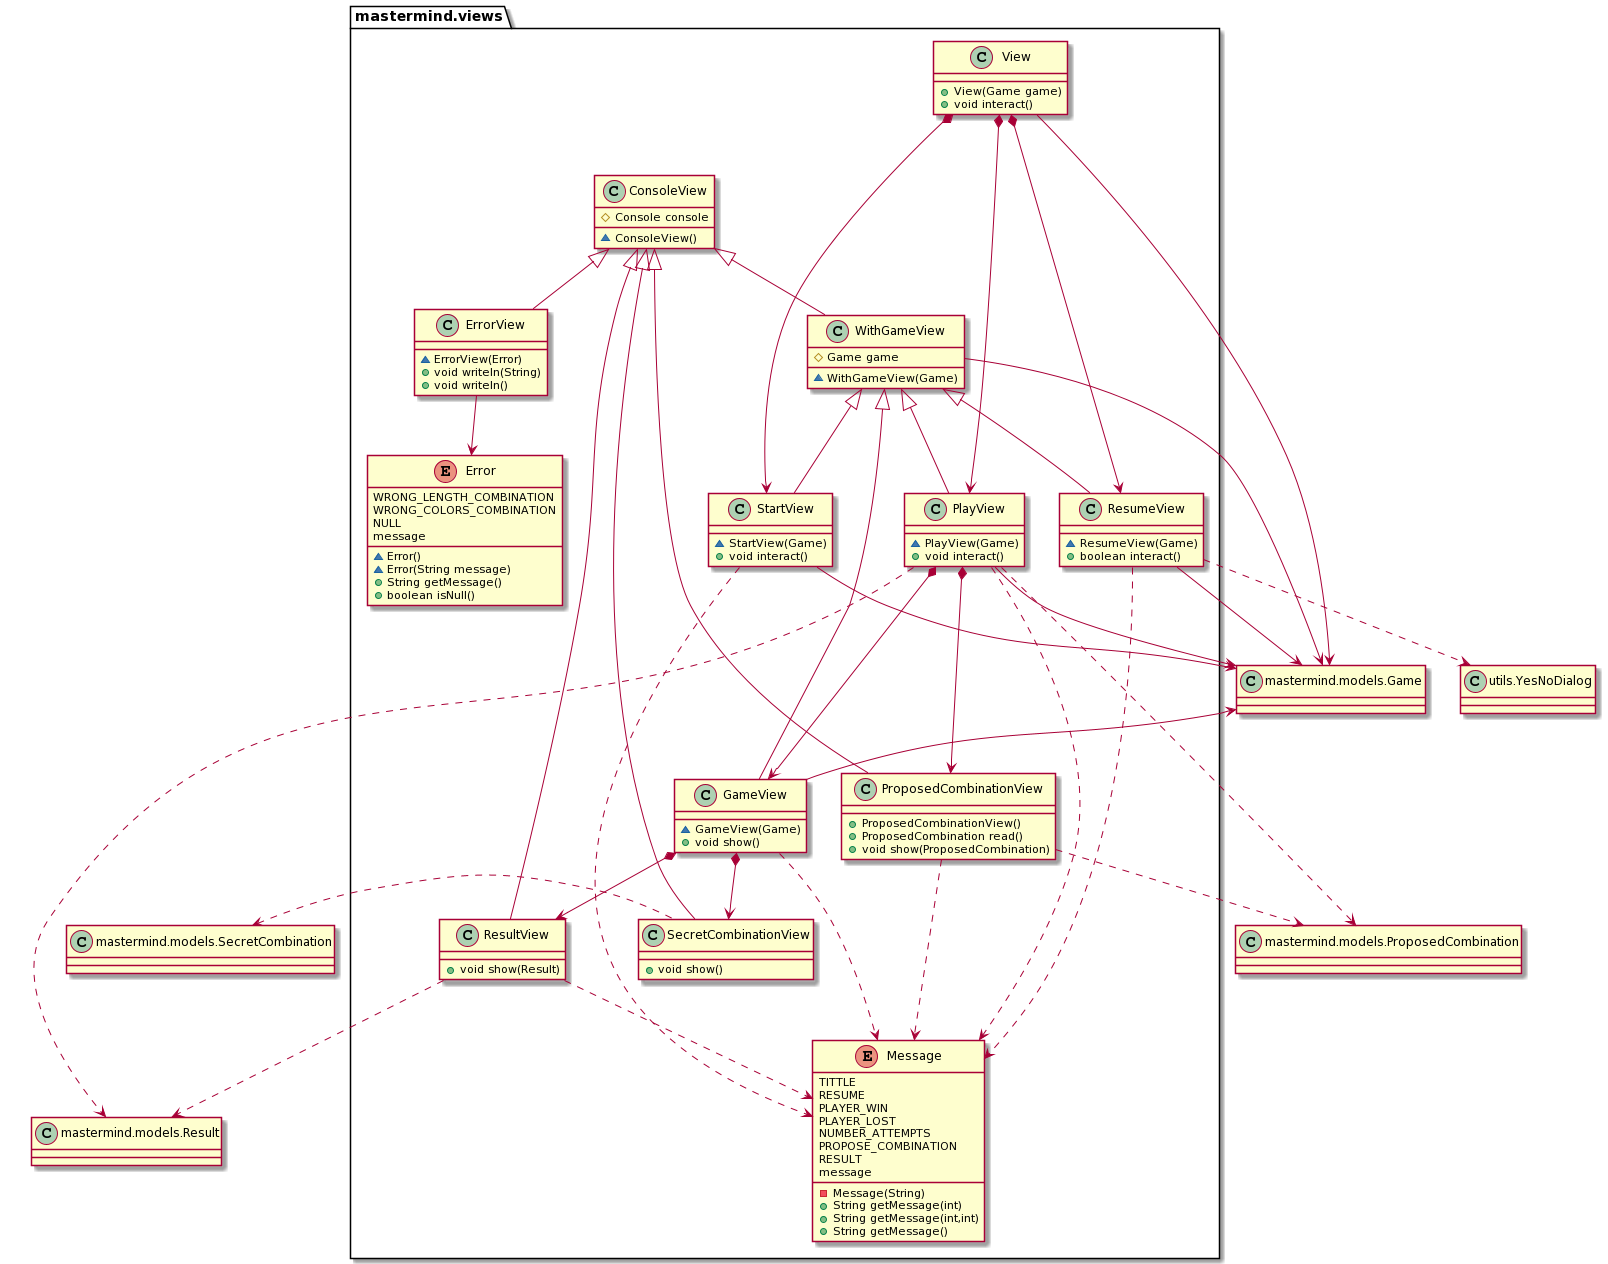

The diagram above was rendered by PlantUML. Its source (embedded in the PNG):
@startuml
class Game as "mastermind.models.Game"{}
class ProposedCombination as "mastermind.models.ProposedCombination"{}
class SecretCombination as "mastermind.models.SecretCombination"{}
class Result as "mastermind.models.Result"{}
class YesNoDialog as "utils.YesNoDialog"{}

class mastermind.views.View {
	+View(Game game)
	+void interact()
}

class mastermind.views.WithGameView {
	#Game game
	~WithGameView(Game)
}

class mastermind.views.ProposedCombinationView {
	+ProposedCombinationView()
	+ProposedCombination read()
	+void show(ProposedCombination)
}

class mastermind.views.ResumeView {
	~ResumeView(Game)
	+boolean interact()
}

class mastermind.views.SecretCombinationView {
	+void show()
}

class mastermind.views.ResultView {
	+void show(Result)
}

class mastermind.views.ErrorView {
	~ErrorView(Error)
	+void writeln(String)
	+void writeln()
}

class mastermind.views.PlayView {
	~PlayView(Game)
	+void interact()
}

class mastermind.views.ConsoleView {
	#Console console
	~ConsoleView()
}
class mastermind.views.GameView {
	~GameView(Game)
	+void show()
}

class mastermind.views.StartView {
	~StartView(Game)
	+void interact()
}
enum mastermind.views.Message {
	TITTLE
	RESUME
	PLAYER_WIN
	PLAYER_LOST
	NUMBER_ATTEMPTS
	PROPOSE_COMBINATION
	RESULT
	message
	-Message(String)
	+String getMessage(int)
	+String getMessage(int,int)
	+String getMessage()
}

enum mastermind.views.Error  {
	WRONG_LENGTH_COMBINATION
	WRONG_COLORS_COMBINATION
	NULL
	message
	~Error()
	~Error(String message)
	+String getMessage()
	+boolean isNull()
}

mastermind.views.View *-down-> mastermind.views.StartView
mastermind.views.View *-down-> mastermind.views.PlayView
mastermind.views.View *-down-> mastermind.views.ResumeView
mastermind.views.ErrorView -down-> mastermind.views.Error
mastermind.views.PlayView *--down-> mastermind.views.GameView
mastermind.views.PlayView *--down-> mastermind.views.ProposedCombinationView
mastermind.views.GameView *-down-> mastermind.views.ResultView
mastermind.views.GameView *-down-> mastermind.views.SecretCombinationView
mastermind.views.WithGameView <|-down- mastermind.views.GameView
mastermind.views.WithGameView <|-down- mastermind.views.StartView
mastermind.views.WithGameView <|-down- mastermind.views.ResumeView
mastermind.views.WithGameView <|-down- mastermind.views.PlayView
mastermind.views.ConsoleView <|-down- mastermind.views.ResultView
mastermind.views.ConsoleView <|-down- mastermind.views.WithGameView
mastermind.views.ConsoleView <|-down- mastermind.views.ProposedCombinationView
mastermind.views.ConsoleView <|-down- mastermind.views.SecretCombinationView
mastermind.views.ConsoleView <|-down- mastermind.views.ErrorView
mastermind.views.StartView ..> mastermind.views.Message
mastermind.views.ProposedCombinationView ..> mastermind.views.Message
mastermind.views.ResumeView ..> mastermind.views.Message
mastermind.views.GameView ..> mastermind.views.Message
mastermind.views.PlayView ..> mastermind.views.Message
mastermind.views.ResultView ..> mastermind.views.Message

mastermind.views.StartView --> Game
mastermind.views.GameView -left-> Game
mastermind.views.PlayView --> Game
mastermind.views.ResumeView --> Game
mastermind.views.View --> Game
mastermind.views.WithGameView --> Game
mastermind.views.ResumeView ..> YesNoDialog
mastermind.views.ResultView ..> Result
mastermind.views.PlayView ..> Result
mastermind.views.PlayView ..> ProposedCombination
mastermind.views.ProposedCombinationView ..> ProposedCombination
mastermind.views.SecretCombinationView .left.> SecretCombination


mastermind.views.View -[hidden]down-> mastermind.views.ConsoleView
@enduml